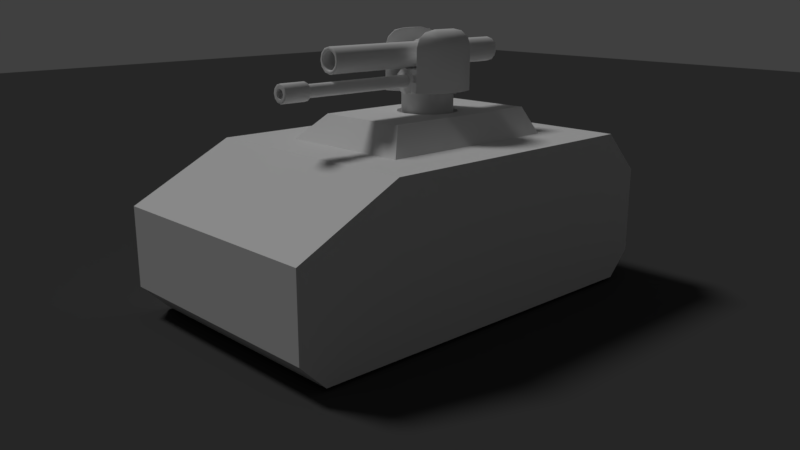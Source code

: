 # Source: ua_test_lightTank1.blend  (saved by Blender 2.79.0; exported with 4.5.12 LTS)
import bpy
from mathutils import Matrix  # noqa: F401  (used for matrix-valued properties, if any)

bpy.ops.wm.read_factory_settings(use_empty=True)
scene = bpy.context.scene
scene.name = 'Scene'

# ---- collections
col_collection_1 = bpy.data.collections.new('Collection 1'); scene.collection.children.link(col_collection_1)

# ---- materials (node trees are filled in below, after node groups)
mat_material_001 = bpy.data.materials.new('Material.001')
mat_material_001.alpha_threshold = 0.0
mat_material_001.use_transparent_shadow = False
mat_material_001.diffuse_color = (0.06372, 0.06372, 0.06372, 1.0)
mat_material_001.roughness = 0.5
mat_material = bpy.data.materials.new('Material')
mat_material.alpha_threshold = 0.0
mat_material.use_transparent_shadow = False
mat_material.roughness = 0.5
mat_material.line_color = (0.0, 0.0, 0.0, 1.0)

# ---- node groups
ng_auto_smooth = bpy.data.node_groups.new('Auto Smooth', 'GeometryNodeTree')
_s = ng_auto_smooth.interface.new_socket(name='Geometry', in_out='OUTPUT', socket_type='NodeSocketGeometry')
_s = ng_auto_smooth.interface.new_socket(name='Geometry', in_out='INPUT', socket_type='NodeSocketGeometry')
_s = ng_auto_smooth.interface.new_socket(name='Angle', in_out='INPUT', socket_type='NodeSocketFloat')
_s.subtype = 'ANGLE'
_s.min_value = 0.0
_s.max_value = 3.142
ng_auto_smooth.is_modifier = True
_N = ng_auto_smooth.nodes; _L = ng_auto_smooth.links
n0 = _N.new('NodeGroupOutput'); n0.name = 'Group Output'; n0.location = (480, -100)
n1 = _N.new('NodeGroupInput'); n1.name = 'Group Input'; n1.location = (-420, -300)
n2 = _N.new('NodeGroupInput'); n2.name = 'Group Input.001'; n2.location = (-60, -100)
n3 = _N.new('GeometryNodeSetShadeSmooth'); n3.name = 'Set Shade Smooth'; n3.location = (120, -100)
n3.domain = 'EDGE'
n4 = _N.new('GeometryNodeSetShadeSmooth'); n4.name = 'Set Shade Smooth.001'; n4.location = (300, -100)
n5 = _N.new('GeometryNodeInputMeshEdgeAngle'); n5.name = 'Edge Angle'; n5.location = (-420, -220)
n6 = _N.new('GeometryNodeInputEdgeSmooth'); n6.name = 'Is Edge Smooth'; n6.location = (-60, -160)
n7 = _N.new('GeometryNodeInputShadeSmooth'); n7.name = 'Is Face Smooth'; n7.location = (-240, -340)
n8 = _N.new('FunctionNodeBooleanMath'); n8.name = 'Boolean Math'; n8.location = (-60, -220)
n9 = _N.new('FunctionNodeCompare'); n9.name = 'Compare'; n9.location = (-240, -180)
n9.operation = 'LESS_EQUAL'
_L.new(n5.outputs[0], n9.inputs[0])
_L.new(n4.outputs[0], n0.inputs[0])
_L.new(n1.outputs[1], n9.inputs[1])
_L.new(n9.outputs[0], n8.inputs[0])
_L.new(n7.outputs[0], n8.inputs[1])
_L.new(n2.outputs[0], n3.inputs[0])
_L.new(n6.outputs[0], n3.inputs[1])
_L.new(n3.outputs[0], n4.inputs[0])
_L.new(n8.outputs[0], n3.inputs[2])
n0.is_active_output = True

# ---- material node trees

# ---- world
world_world = bpy.data.worlds.new('World'); scene.world = world_world
world_world.color = (0.05088, 0.05088, 0.05088)
world_world.use_sun_shadow = False
world_world.sun_shadow_jitter_overblur = 0.0
world_world.cycles.sampling_method = 'MANUAL'
world_world.light_settings.ao_factor = 0.5

# ---- cameras
cam_camera = bpy.data.cameras.new('Camera')
cam_camera.clip_end = 100.0
cam_camera.lens = 35.0
cam_camera.sensor_width = 32.0
cam_camera.sensor_height = 18.0
cam_camera.ortho_scale = 7.314
cam_camera.dof.focus_distance = 0.0
cam_camera.dof.aperture_fstop = 128.0

# ---- lights
light_lamp = bpy.data.lights.new('Lamp', 'SUN')
light_lamp.transmission_factor = 0.0
light_lamp.cutoff_distance = 30.0
light_lamp.angle = 0.1993
light_lamp.energy = 1.0
light_lamp.shadow_buffer_clip_start = 1.001
light_lamp.shadow_soft_size = 0.1
light_lamp.shadow_cascade_max_distance = 1000.0

# ---- meshes
me_cylinder_003 = bpy.data.meshes.new('Cylinder.003')
me_cylinder_003.from_pydata([(0.0, 0.1, -0.25), (8.163e-10, 0.1526, 0.25), (0.05, 0.0866, -0.25), (0.0763, 0.1321, 0.25), (0.0866, 0.05, -0.25), (0.1321, 0.0763, 0.25), (0.1, -4.371e-09, -0.25), (0.1526, 1.82e-09, 0.25), (0.0866, -0.05, -0.25), (0.1321, -0.0763, 0.25), (0.05, -0.0866, -0.25), (0.0763, -0.1321, 0.25), (1.51e-08, -0.1, -0.25), (2.386e-08, -0.1526, 0.25), (-0.05, -0.0866, -0.25), (-0.0763, -0.1321, 0.25), (-0.0866, -0.05, -0.25), (-0.1321, -0.0763, 0.25), (-0.1, -4.649e-08, -0.25), (-0.1526, -6.245e-08, 0.25), (-0.0866, 0.05, -0.25), (-0.1321, 0.0763, 0.25), (-0.05, 0.0866, -0.25), (-0.0763, 0.1321, 0.25), (0.0, 0.1, 0.1177), (0.05, 0.0866, 0.1177), (0.0866, 0.05, 0.1177), (0.1, -4.371e-09, 0.1177), (0.0866, -0.05, 0.1177), (0.05, -0.0866, 0.1177), (1.51e-08, -0.1, 0.1177), (-0.05, -0.0866, 0.1177), (-0.0866, -0.05, 0.1177), (-0.1, -4.649e-08, 0.1177), (-0.0866, 0.05, 0.1177), (-0.05, 0.0866, 0.1177)], [], [(24, 1, 3, 25), (25, 3, 5, 26), (26, 5, 7, 27), (27, 7, 9, 28), (28, 9, 11, 29), (29, 11, 13, 30), (30, 13, 15, 31), (31, 15, 17, 32), (32, 17, 19, 33), (33, 19, 21, 34), (3, 1, 23, 21, 19, 17, 15, 13, 11, 9, 7, 5), (34, 21, 23, 35), (35, 23, 1, 24), (0, 2, 4, 6, 8, 10, 12, 14, 16, 18, 20, 22), (22, 35, 24, 0), (20, 34, 35, 22), (18, 33, 34, 20), (16, 32, 33, 18), (14, 31, 32, 16), (12, 30, 31, 14), (10, 29, 30, 12), (8, 28, 29, 10), (6, 27, 28, 8), (4, 26, 27, 6), (2, 25, 26, 4), (0, 24, 25, 2)])
me_cylinder_003.use_remesh_preserve_volume = False
me_cylinder_003.use_remesh_preserve_attributes = False
me_cylinder_003.use_mirror_vertex_groups = False
me_cylinder_003.update()
me_cylinder = bpy.data.meshes.new('Cylinder')
me_cylinder.from_pydata([(1.49e-08, 0.05, -1.439), (1.49e-08, 0.05, 0.0), (0.025, 0.0433, -1.439), (0.025, 0.0433, 0.0), (0.0433, 0.025, -1.439), (0.0433, 0.025, 0.0), (0.05, -4.323e-08, -1.439), (0.05, -2.186e-09, 0.0), (0.0433, -0.025, -1.439), (0.0433, -0.025, 0.0), (0.025, -0.0433, -1.439), (0.025, -0.0433, 0.0), (2.245e-08, -0.05, -1.439), (2.245e-08, -0.05, 0.0), (-0.025, -0.0433, -1.439), (-0.025, -0.0433, 0.0), (-0.0433, -0.025, -1.439), (-0.0433, -0.025, 0.0), (-0.05, -6.429e-08, -1.439), (-0.05, -2.325e-08, 0.0), (-0.0433, 0.025, -1.439), (-0.0433, 0.025, 0.0), (-0.025, 0.0433, -1.439), (-0.025, 0.0433, 0.0), (1.49e-08, 0.05, -1.218), (0.025, 0.0433, -1.218), (0.0433, 0.025, -1.218), (0.05, -3.694e-08, -1.218), (0.0433, -0.025, -1.218), (0.025, -0.0433, -1.218), (2.245e-08, -0.05, -1.218), (-0.025, -0.0433, -1.218), (-0.0433, -0.025, -1.218), (-0.05, -5.8e-08, -1.218), (-0.0433, 0.025, -1.218), (-0.025, 0.0433, -1.218), (1.471e-08, 0.03775, -1.439), (0.01888, 0.03269, -1.439), (0.03269, 0.01888, -1.439), (0.03775, -4.473e-08, -1.439), (0.03269, -0.01888, -1.439), (0.01888, -0.03269, -1.439), (2.041e-08, -0.03775, -1.439), (-0.01888, -0.03269, -1.439), (-0.03269, -0.01888, -1.439), (-0.03775, -6.063e-08, -1.439), (-0.03269, 0.01887, -1.439), (-0.01888, 0.03269, -1.439), (-1.194e-07, 0.03775, -1.112), (0.01887, 0.03269, -1.112), (0.03269, 0.01888, -1.112), (0.03775, -3.044e-08, -1.112), (0.03269, -0.01888, -1.112), (0.01887, -0.03269, -1.112), (-1.137e-07, -0.03775, -1.112), (-0.01888, -0.03269, -1.112), (-0.03269, -0.01888, -1.112), (-0.03775, -4.634e-08, -1.112), (-0.03269, 0.01888, -1.112), (-0.01888, 0.03269, -1.112), (1.539e-08, 0.06321, -1.439), (1.571e-08, 0.07183, -1.431), (1.563e-08, 0.0693, -1.437), (0.03591, 0.0622, -1.431), (0.03161, 0.05474, -1.439), (0.03465, 0.06002, -1.437), (0.0622, 0.03591, -1.431), (0.05474, 0.03161, -1.439), (0.06002, 0.03465, -1.437), (0.07183, -3.935e-08, -1.431), (0.06321, -4.099e-08, -1.439), (0.0693, -3.989e-08, -1.437), (0.0622, -0.03591, -1.431), (0.05474, -0.03161, -1.439), (0.06002, -0.03465, -1.437), (0.03591, -0.0622, -1.431), (0.03161, -0.05474, -1.439), (0.03465, -0.06002, -1.437), (2.656e-08, -0.07183, -1.431), (2.494e-08, -0.06321, -1.439), (2.611e-08, -0.0693, -1.437), (-0.03591, -0.0622, -1.431), (-0.03161, -0.05474, -1.439), (-0.03465, -0.06002, -1.437), (-0.0622, -0.03591, -1.431), (-0.05474, -0.03161, -1.439), (-0.06002, -0.03465, -1.437), (-0.07183, -6.961e-08, -1.431), (-0.06321, -6.762e-08, -1.439), (-0.0693, -6.909e-08, -1.437), (-0.0622, 0.03591, -1.431), (-0.05474, 0.03161, -1.439), (-0.06002, 0.03465, -1.437), (-0.03591, 0.0622, -1.431), (-0.03161, 0.05474, -1.439), (-0.03465, 0.06002, -1.437), (0.03591, 0.0622, -1.228), (0.03076, 0.05328, -1.218), (0.0344, 0.05959, -1.221), (0.0622, 0.03591, -1.228), (0.05328, 0.03076, -1.218), (0.05959, 0.0344, -1.221), (0.07183, -3.492e-08, -1.228), (0.06152, -3.576e-08, -1.218), (0.06881, -3.507e-08, -1.221), (0.0622, -0.03591, -1.228), (0.05328, -0.03076, -1.218), (0.05959, -0.0344, -1.221), (0.03591, -0.0622, -1.228), (0.03076, -0.05328, -1.218), (0.0344, -0.05959, -1.221), (2.656e-08, -0.07183, -1.228), (2.462e-08, -0.06152, -1.218), (2.599e-08, -0.06881, -1.221), (-0.03591, -0.0622, -1.228), (-0.03076, -0.05328, -1.218), (-0.0344, -0.05959, -1.221), (-0.0622, -0.03591, -1.228), (-0.05328, -0.03076, -1.218), (-0.05959, -0.0344, -1.221), (-0.07183, -6.517e-08, -1.228), (-0.06152, -6.167e-08, -1.218), (-0.06881, -6.406e-08, -1.221), (-0.0622, 0.03591, -1.228), (-0.05328, 0.03076, -1.218), (-0.05959, 0.0344, -1.221), (-0.03591, 0.0622, -1.228), (-0.03076, 0.05328, -1.218), (-0.0344, 0.05959, -1.221), (1.533e-08, 0.06152, -1.218), (1.571e-08, 0.07183, -1.228), (1.56e-08, 0.06881, -1.221)], [], [(24, 1, 3, 25), (25, 3, 5, 26), (26, 5, 7, 27), (27, 7, 9, 28), (28, 9, 11, 29), (29, 11, 13, 30), (30, 13, 15, 31), (31, 15, 17, 32), (32, 17, 19, 33), (33, 19, 21, 34), (3, 1, 23, 21, 19, 17, 15, 13, 11, 9, 7, 5), (34, 21, 23, 35), (35, 23, 1, 24), (10, 12, 42, 41), (29, 30, 112, 109), (90, 123, 126, 93), (27, 28, 106, 103), (35, 24, 129, 127), (4, 2, 64, 67), (31, 32, 118, 115), (69, 102, 105, 72), (24, 25, 97, 129), (93, 126, 130, 61), (72, 105, 108, 75), (87, 120, 123, 90), (28, 29, 109, 106), (63, 96, 99, 66), (22, 20, 91, 94), (34, 35, 127, 124), (20, 18, 88, 91), (16, 14, 82, 85), (32, 33, 121, 118), (12, 10, 76, 79), (30, 31, 115, 112), (10, 8, 73, 76), (8, 6, 70, 73), (6, 4, 67, 70), (0, 22, 94, 60), (33, 34, 124, 121), (61, 130, 96, 63), (84, 117, 120, 87), (26, 27, 103, 100), (66, 99, 102, 69), (18, 16, 85, 88), (81, 114, 117, 84), (78, 111, 114, 81), (14, 12, 79, 82), (75, 108, 111, 78), (46, 47, 59, 58), (8, 10, 41, 40), (6, 8, 40, 39), (22, 0, 36, 47), (0, 2, 37, 36), (4, 6, 39, 38), (20, 22, 47, 46), (2, 4, 38, 37), (18, 20, 46, 45), (16, 18, 45, 44), (14, 16, 44, 43), (12, 14, 43, 42), (48, 49, 50, 51, 52, 53, 54, 55, 56, 57, 58, 59), (36, 37, 49, 48), (43, 44, 56, 55), (40, 41, 53, 52), (47, 36, 48, 59), (37, 38, 50, 49), (44, 45, 57, 56), (41, 42, 54, 53), (38, 39, 51, 50), (45, 46, 58, 57), (42, 43, 55, 54), (39, 40, 52, 51), (61, 63, 65, 62), (62, 65, 64, 60), (63, 66, 68, 65), (65, 68, 67, 64), (66, 69, 71, 68), (68, 71, 70, 67), (69, 72, 74, 71), (71, 74, 73, 70), (72, 75, 77, 74), (74, 77, 76, 73), (75, 78, 80, 77), (77, 80, 79, 76), (78, 81, 83, 80), (80, 83, 82, 79), (81, 84, 86, 83), (83, 86, 85, 82), (84, 87, 89, 86), (86, 89, 88, 85), (87, 90, 92, 89), (89, 92, 91, 88), (90, 93, 95, 92), (92, 95, 94, 91), (93, 61, 62, 95), (95, 62, 60, 94), (2, 0, 60, 64), (127, 129, 131, 128), (128, 131, 130, 126), (124, 127, 128, 125), (125, 128, 126, 123), (121, 124, 125, 122), (122, 125, 123, 120), (118, 121, 122, 119), (119, 122, 120, 117), (115, 118, 119, 116), (116, 119, 117, 114), (112, 115, 116, 113), (113, 116, 114, 111), (109, 112, 113, 110), (110, 113, 111, 108), (106, 109, 110, 107), (107, 110, 108, 105), (103, 106, 107, 104), (104, 107, 105, 102), (100, 103, 104, 101), (101, 104, 102, 99), (97, 100, 101, 98), (98, 101, 99, 96), (129, 97, 98, 131), (131, 98, 96, 130), (25, 26, 100, 97)])
me_cylinder.polygons.foreach_set('use_smooth', [True] * 122)
me_cylinder.use_remesh_preserve_volume = False
me_cylinder.use_remesh_preserve_attributes = False
me_cylinder.use_mirror_vertex_groups = False
me_cylinder.update()
me_plane = bpy.data.meshes.new('Plane')
me_plane.from_pydata([(-1.0, -1.0, 0.0), (1.0, -1.0, 0.0), (-1.0, 1.0, 0.0), (1.0, 1.0, 0.0)], [], [(0, 1, 3, 2)])
me_plane.materials.append(mat_material_001)
me_plane.use_remesh_preserve_volume = False
me_plane.use_remesh_preserve_attributes = False
me_plane.use_mirror_vertex_groups = False
me_plane.update()
me_cylinder_001 = bpy.data.meshes.new('Cylinder.001')
me_cylinder_001.from_pydata([(0.1067, 0.1848, -0.1495), (0.1067, 0.1848, 0.1495), (0.1848, 0.1067, -0.1495), (0.1848, 0.1067, 0.1495), (0.1848, -0.1067, -0.1495), (0.1848, -0.1067, 0.1495), (0.1067, -0.1848, -0.1495), (0.1067, -0.1848, 0.1495), (0.1703, 0.295, 0.1495), (0.295, 0.1703, 0.1495), (0.295, -0.1703, 0.1495), (0.1703, -0.295, 0.1495), (0.1703, 0.295, 0.2341), (0.295, 0.1703, 0.2341), (0.295, -0.1703, 0.2341), (0.1703, -0.295, 0.2341), (0.1777, 0.1026, 0.6248), (0.295, 0.1703, 0.494), (0.2363, 0.1365, 0.6073), (0.2793, 0.1612, 0.5594), (0.1703, 0.11, 0.6248), (0.1703, 0.295, 0.494), (0.1703, 0.2025, 0.6073), (0.1703, 0.2702, 0.5594), (0.1777, -0.1026, 0.6248), (0.295, -0.1703, 0.494), (0.2363, -0.1365, 0.6073), (0.2793, -0.1612, 0.5594), (0.1703, -0.295, 0.494), (0.1703, -0.11, 0.6248), (0.1703, -0.2702, 0.5594), (0.1703, -0.2025, 0.6073), (0.1703, -0.295, 0.364), (0.295, 0.1703, 0.364), (0.1703, 0.295, 0.364), (0.295, -0.1703, 0.364), (0.2043, 0.0336, -0.1495), (0.2043, -0.0336, -0.1495), (0.2043, 0.0336, 0.1495), (0.2043, -0.0336, 0.1495), (0.3316, 0.0336, 0.1495), (0.3316, -0.0336, 0.1495), (0.3316, 0.0336, 0.2341), (0.3316, -0.0336, 0.2341), (0.1703, -0.0336, 0.2341), (0.1703, 0.0336, 0.2341), (0.1703, -0.0336, 0.6248), (0.1703, 0.0336, 0.6248), (0.1962, 0.0336, 0.6248), (0.1962, -0.0336, 0.6248), (0.3316, -0.0336, 0.494), (0.3316, 0.0336, 0.494), (0.2639, 0.0336, 0.6073), (0.2639, -0.0336, 0.6073), (0.3135, 0.0336, 0.5594), (0.3135, -0.0336, 0.5594), (0.3316, 0.0336, 0.364), (0.3316, -0.0336, 0.364), (0.0, 0.2133, -0.1495), (0.0, 0.2133, 0.1495), (-0.1067, 0.1848, -0.1495), (-0.1067, 0.1848, 0.1495), (-0.1848, 0.1067, -0.1495), (-0.1848, 0.1067, 0.1495), (-0.1848, -0.1067, -0.1495), (-0.1848, -0.1067, 0.1495), (-0.1067, -0.1848, -0.1495), (-0.1067, -0.1848, 0.1495), (0.0, -0.2133, -0.1495), (0.0, -0.2133, 0.1495), (-0.1703, 0.295, 0.1495), (-0.295, 0.1703, 0.1495), (-0.295, -0.1703, 0.1495), (-0.1703, -0.295, 0.1495), (0.0, 0.2133, 0.2341), (-0.1703, 0.295, 0.2341), (-0.295, 0.1703, 0.2341), (-0.295, -0.1703, 0.2341), (-0.1703, -0.295, 0.2341), (0.0, -0.2133, 0.2341), (-0.1777, 0.1026, 0.6248), (-0.295, 0.1703, 0.494), (-0.2363, 0.1365, 0.6073), (-0.2793, 0.1612, 0.5594), (-0.1703, 0.11, 0.6248), (-0.1703, 0.295, 0.494), (-0.1703, 0.2025, 0.6073), (-0.1703, 0.2702, 0.5594), (-0.1777, -0.1026, 0.6248), (-0.295, -0.1703, 0.494), (-0.2363, -0.1365, 0.6073), (-0.2793, -0.1612, 0.5594), (-0.1703, -0.295, 0.494), (-0.1703, -0.11, 0.6248), (-0.1703, -0.2702, 0.5594), (-0.1703, -0.2025, 0.6073), (-0.1703, -0.295, 0.364), (-0.295, 0.1703, 0.364), (-0.1703, 0.295, 0.364), (-0.295, -0.1703, 0.364), (-0.2043, 0.0336, -0.1495), (-0.2043, -0.0336, -0.1495), (-0.2043, 0.0336, 0.1495), (-0.2043, -0.0336, 0.1495), (-0.3316, 0.0336, 0.1495), (-0.3316, -0.0336, 0.1495), (-0.3316, 0.0336, 0.2341), (-0.3316, -0.0336, 0.2341), (-0.1703, -0.0336, 0.2341), (-0.1703, 0.0336, 0.2341), (0.0, -0.0336, 0.2341), (0.0, 0.0336, 0.2341), (-0.1703, -0.0336, 0.6248), (-0.1703, 0.0336, 0.6248), (-0.1962, 0.0336, 0.6248), (-0.1962, -0.0336, 0.6248), (-0.3316, -0.0336, 0.494), (-0.3316, 0.0336, 0.494), (-0.2639, 0.0336, 0.6073), (-0.2639, -0.0336, 0.6073), (-0.3135, 0.0336, 0.5594), (-0.3135, -0.0336, 0.5594), (-0.3316, 0.0336, 0.364), (-0.3316, -0.0336, 0.364)], [], [(58, 59, 1, 0), (0, 1, 3, 2), (37, 39, 5, 4), (38, 3, 9, 40), (4, 5, 7, 6), (6, 7, 69, 68), (2, 3, 38, 36), (69, 7, 11), (7, 5, 10, 11), (1, 59, 8), (5, 39, 41, 10), (3, 1, 8, 9), (40, 9, 13, 42), (11, 10, 14, 15), (9, 8, 12, 13), (69, 11, 15, 79), (10, 41, 43, 14), (42, 13, 33, 56), (8, 59, 74, 12), (44, 110, 79, 15), (12, 74, 111, 45), (15, 14, 35, 32), (14, 43, 57, 35), (13, 12, 34, 33), (17, 21, 23, 19), (19, 23, 22, 18), (18, 22, 20, 16), (35, 57, 50, 25), (25, 50, 55, 27), (51, 17, 19, 54), (54, 19, 18, 52), (52, 18, 16, 48), (28, 25, 27, 30), (30, 27, 26, 31), (31, 26, 24, 29), (24, 49, 46, 29), (20, 47, 48, 16), (32, 35, 25, 28), (33, 34, 21, 17), (26, 53, 49, 24), (27, 55, 53, 26), (56, 33, 17, 51), (39, 37, 36, 38), (38, 40, 41, 39), (43, 41, 40, 42), (110, 44, 45, 111), (55, 50, 51, 54), (53, 55, 54, 52), (49, 53, 52, 48), (46, 49, 48, 47), (57, 43, 42, 56), (50, 57, 56, 51), (32, 28, 29), (22, 21, 20), (34, 12, 45), (47, 20, 34, 45), (44, 32, 29, 46), (23, 21, 22), (44, 15, 32), (31, 29, 28), (92, 96, 93), (21, 34, 20), (28, 30, 31), (98, 85, 84), (58, 60, 61, 59), (60, 62, 63, 61), (101, 64, 65, 103), (102, 104, 71, 63), (64, 66, 67, 65), (66, 68, 69, 67), (62, 100, 102, 63), (69, 73, 67), (67, 73, 72, 65), (61, 70, 59), (65, 72, 105, 103), (63, 71, 70, 61), (104, 106, 76, 71), (73, 78, 77, 72), (71, 76, 75, 70), (69, 79, 78, 73), (72, 77, 107, 105), (106, 122, 97, 76), (70, 75, 74, 59), (108, 78, 79, 110), (75, 109, 111, 74), (78, 96, 99, 77), (77, 99, 123, 107), (76, 97, 98, 75), (81, 83, 87, 85), (83, 82, 86, 87), (82, 80, 84, 86), (99, 89, 116, 123), (89, 91, 121, 116), (117, 120, 83, 81), (120, 118, 82, 83), (118, 114, 80, 82), (92, 94, 91, 89), (94, 95, 90, 91), (95, 93, 88, 90), (88, 93, 112, 115), (84, 80, 114, 113), (96, 92, 89, 99), (97, 81, 85, 98), (90, 88, 115, 119), (91, 90, 119, 121), (122, 117, 81, 97), (103, 102, 100, 101), (102, 103, 105, 104), (107, 106, 104, 105), (110, 111, 109, 108), (121, 120, 117, 116), (119, 118, 120, 121), (115, 114, 118, 119), (112, 113, 114, 115), (123, 122, 106, 107), (116, 117, 122, 123), (46, 47, 45, 44), (96, 108, 112, 93), (78, 108, 96), (95, 94, 92), (84, 85, 86), (75, 98, 109), (93, 95, 92), (108, 109, 113, 112), (109, 98, 84, 113), (85, 87, 86)])
me_cylinder_001.polygons.foreach_set('use_smooth', [True] * 126)
me_cylinder_001.use_remesh_preserve_volume = False
me_cylinder_001.use_remesh_preserve_attributes = False
me_cylinder_001.use_mirror_vertex_groups = False
me_cylinder_001.update()
me_cylinder_002 = bpy.data.meshes.new('Cylinder.002')
me_cylinder_002.from_pydata([(0.0, 0.1, -1.0), (0.0, 0.1, 0.7126), (0.05, 0.0866, -1.0), (0.05, 0.0866, 0.7126), (0.0866, 0.05, -1.0), (0.0866, 0.05, 0.7126), (0.1, -4.371e-09, -1.0), (0.1, -1.693e-08, 0.7126), (0.0866, -0.05, -1.0), (0.0866, -0.05, 0.7126), (0.05, -0.0866, -1.0), (0.05, -0.0866, 0.7126), (1.51e-08, -0.1, -1.0), (1.51e-08, -0.1, 0.7126), (-0.05, -0.0866, -1.0), (-0.05, -0.0866, 0.7126), (-0.0866, -0.05, -1.0), (-0.0866, -0.05, 0.7126), (-0.1, -4.649e-08, -1.0), (-0.1, -5.905e-08, 0.7126), (-0.0866, 0.05, -1.0), (-0.0866, 0.05, 0.7126), (-0.05, 0.0866, -1.0), (-0.05, 0.0866, 0.7126), (0.0, 0.1, 0.08528), (0.0, 0.1, -0.08772), (0.05, 0.0866, -0.08772), (0.05, 0.0866, 0.08528), (0.0866, 0.05, -0.08772), (0.0866, 0.05, 0.08528), (0.1, -1.106e-08, -0.08772), (0.1, -1.233e-08, 0.08528), (0.0866, -0.05, -0.08772), (0.0866, -0.05, 0.08528), (0.05, -0.0866, -0.08772), (0.05, -0.0866, 0.08528), (1.51e-08, -0.1, -0.08772), (1.51e-08, -0.1, 0.08528), (-0.05, -0.0866, -0.08772), (-0.05, -0.0866, 0.08528), (-0.0866, -0.05, -0.08772), (-0.0866, -0.05, 0.08528), (-0.1, -5.318e-08, -0.08772), (-0.1, -5.445e-08, 0.08528), (-0.0866, 0.05, -0.08772), (-0.0866, 0.05, 0.08528), (-0.05, 0.0866, -0.08772), (-0.05, 0.0866, 0.08528), (0.05, 0.0866, -0.08772), (0.05, 0.0866, 0.08528), (0.0866, 0.05, -0.08772), (0.0866, 0.05, 0.08528), (0.1, 0.0, -0.08772), (0.1, -2.98e-08, 0.08528), (0.0866, -0.05, -0.08772), (0.0866, -0.05, 0.08528), (0.05, -0.0866, -0.08772), (0.05, -0.0866, 0.08528), (0.0599, 0.1038, -0.08772), (0.0599, 0.1038, 0.08528), (0.1038, 0.0599, -0.08772), (0.1038, 0.0599, 0.08528), (0.1198, 0.0, -0.08772), (0.1198, -2.98e-08, 0.08528), (0.1038, -0.0599, -0.08772), (0.1038, -0.0599, 0.08528), (0.0599, -0.1038, -0.08772), (0.0599, -0.1038, 0.08528), (0.1703, 0.0001952, -0.04054), (0.1106, -0.03492, -0.02027), (0.1703, -0.03492, -0.02027), (0.1106, -0.03492, 0.02027), (0.1703, -0.03492, 0.02027), (0.1703, 0.0001952, 0.04054), (0.1106, 0.03531, 0.02027), (0.1703, 0.03531, 0.02027), (0.1106, 0.03531, -0.02027), (0.1703, 0.03531, -0.02027), (0.1198, 0.0, -0.04043), (0.1198, 0.0001952, 0.04054), (0.0599, -0.1038, 0.0184), (0.0599, -0.1038, -0.02083), (0.1038, -0.0599, 0.0184), (0.1038, -0.0599, -0.02083), (0.1038, 0.0599, -0.02083), (0.1038, 0.0599, 0.0184), (0.0599, 0.1038, 0.0184), (0.0599, 0.1038, -0.02083), (0.0599, 0.1038, -0.05427), (0.0599, -0.1038, -0.05427), (0.1038, -0.0599, -0.05427), (0.1038, 0.0599, -0.05427), (0.0599, 0.1038, 0.05184), (0.0599, -0.1038, 0.05184), (0.1038, -0.0599, 0.05184), (0.1038, 0.0599, 0.05184), (0.1198, 0.0001459, 0.05184), (0.1198, 0.0, -0.05427), (3.104e-08, 0.1, 0.08528), (3.104e-08, 0.1, -0.08772), (-0.05, 0.0866, -0.08772), (-0.05, 0.0866, 0.08528), (-0.0866, 0.05, -0.08772), (-0.0866, 0.05, 0.08528), (-0.1, 0.0, -0.08772), (-0.1, -2.98e-08, 0.08528), (-0.0866, -0.05, -0.08772), (-0.0866, -0.05, 0.08528), (-0.05, -0.0866, -0.08772), (-0.05, -0.0866, 0.08528), (3.104e-08, -0.1, -0.08772), (3.104e-08, -0.1, 0.08528), (3.104e-08, 0.1198, 0.08528), (3.104e-08, 0.1198, -0.08772), (-0.0599, 0.1038, -0.08772), (-0.0599, 0.1038, 0.08528), (-0.1038, 0.0599, -0.08772), (-0.1038, 0.0599, 0.08528), (-0.1198, 0.0, -0.08772), (-0.1198, -2.98e-08, 0.08528), (-0.1038, -0.0599, -0.08772), (-0.1038, -0.0599, 0.08528), (-0.0599, -0.1038, -0.08772), (-0.0599, -0.1038, 0.08528), (3.104e-08, -0.1198, -0.08772), (3.104e-08, -0.1198, 0.08528), (-0.1703, 0.0001952, -0.04054), (-0.1106, -0.03492, -0.02027), (-0.1703, -0.03492, -0.02027), (-0.1106, -0.03492, 0.02027), (-0.1703, -0.03492, 0.02027), (-0.1703, 0.0001952, 0.04054), (-0.1106, 0.03531, 0.02027), (-0.1703, 0.03531, 0.02027), (-0.1106, 0.03531, -0.02027), (-0.1703, 0.03531, -0.02027), (-0.1198, 0.0, -0.04043), (-0.1198, 0.0001952, 0.04054), (3.104e-08, 0.1198, -0.02083), (3.104e-08, 0.1198, 0.0184), (3.104e-08, -0.1198, 0.0184), (3.104e-08, -0.1198, -0.02083), (-0.0599, -0.1038, 0.0184), (-0.0599, -0.1038, -0.02083), (-0.1038, -0.0599, 0.0184), (-0.1038, -0.0599, -0.02083), (-0.1038, 0.0599, -0.02083), (-0.1038, 0.0599, 0.0184), (-0.0599, 0.1038, 0.0184), (-0.0599, 0.1038, -0.02083), (3.104e-08, 0.1198, -0.05427), (-0.0599, 0.1038, -0.05427), (3.104e-08, -0.1198, -0.05427), (-0.0599, -0.1038, -0.05427), (-0.1038, -0.0599, -0.05427), (-0.1038, 0.0599, -0.05427), (3.104e-08, 0.1198, 0.05184), (-0.0599, 0.1038, 0.05184), (3.104e-08, -0.1198, 0.05184), (-0.0599, -0.1038, 0.05184), (-0.1038, -0.0599, 0.05184), (-0.1038, 0.0599, 0.05184), (-0.1198, 0.0001459, 0.05184), (-0.1198, 0.0, -0.05427), (-4.426e-10, 0.07148, -1.0), (0.03574, 0.06191, -1.0), (0.03574, 0.06191, 0.7126), (-3.541e-10, 0.07148, 0.7126), (0.06191, 0.03574, -1.0), (0.06191, 0.03574, 0.7126), (0.07148, -7.728e-09, -1.0), (0.07148, -2.06e-08, 0.7126), (0.06191, -0.03574, -1.0), (0.06191, -0.03574, 0.7126), (0.03574, -0.06191, -1.0), (0.03574, -0.06191, 0.7126), (1.035e-08, -0.07148, -1.0), (1.044e-08, -0.07148, 0.7126), (-0.03574, -0.06191, -1.0), (-0.03574, -0.06191, 0.7126), (-0.06191, -0.03574, -1.0), (-0.06191, -0.03574, 0.7126), (-0.07148, -3.784e-08, -1.0), (-0.07148, -5.071e-08, 0.7126), (-0.06191, 0.03574, -1.0), (-0.06191, 0.03574, 0.7126), (-0.03574, 0.06191, -1.0), (-0.03574, 0.06191, 0.7126)], [], [(22, 46, 25, 0), (4, 28, 30, 6), (6, 30, 32, 8), (8, 32, 34, 10), (10, 34, 36, 12), (12, 36, 38, 14), (14, 38, 40, 16), (16, 40, 42, 18), (18, 42, 44, 20), (20, 44, 46, 22), (7, 5, 169, 171), (0, 25, 26, 2), (12, 14, 178, 176), (2, 26, 28, 4), (45, 21, 23, 47), (43, 19, 21, 45), (41, 17, 19, 43), (39, 15, 17, 41), (37, 13, 15, 39), (35, 11, 13, 37), (33, 9, 11, 35), (31, 7, 9, 33), (29, 5, 7, 31), (27, 3, 5, 29), (24, 1, 3, 27), (47, 23, 1, 24), (48, 99, 113, 58), (57, 111, 125, 67), (54, 52, 62, 64), (98, 49, 59, 112), (53, 55, 65, 63), (50, 48, 58, 60), (150, 88, 58, 113), (93, 158, 140, 80), (94, 93, 80, 82), (63, 65, 94, 96), (92, 95, 85, 86), (88, 91, 60, 58), (85, 74, 76, 84), (156, 92, 86, 139), (110, 56, 66, 124), (51, 53, 63, 61), (52, 50, 60, 62), (55, 57, 67, 65), (56, 54, 64, 66), (49, 51, 61, 59), (69, 70, 72, 71), (71, 72, 73, 79), (74, 75, 77, 76), (76, 77, 68, 78), (74, 79, 73, 75), (69, 78, 68, 70), (76, 97, 91), (61, 63, 96, 95), (90, 89, 66, 64), (89, 152, 124, 66), (87, 138, 139, 86), (84, 87, 86, 85), (81, 83, 82, 80), (141, 81, 80, 140), (71, 82, 83, 69), (97, 69, 90), (81, 141, 152, 89), (83, 81, 89, 90), (87, 84, 91, 88), (138, 87, 88, 150), (112, 59, 92, 156), (59, 61, 95, 92), (65, 67, 93, 94), (67, 125, 158, 93), (79, 96, 71), (94, 82, 71), (96, 79, 74), (97, 90, 64, 62), (91, 97, 62, 60), (96, 94, 71), (78, 69, 97), (69, 83, 90), (91, 84, 76), (76, 78, 97), (85, 95, 74), (95, 96, 74), (100, 114, 113, 99), (109, 123, 125, 111), (106, 120, 118, 104), (98, 112, 115, 101), (105, 119, 121, 107), (102, 116, 114, 100), (150, 113, 114, 151), (159, 142, 140, 158), (160, 144, 142, 159), (119, 162, 160, 121), (157, 148, 147, 161), (151, 114, 116, 155), (147, 146, 134, 132), (156, 139, 148, 157), (110, 124, 122, 108), (103, 117, 119, 105), (104, 118, 116, 102), (107, 121, 123, 109), (108, 122, 120, 106), (101, 115, 117, 103), (127, 129, 130, 128), (129, 137, 131, 130), (132, 134, 135, 133), (134, 136, 126, 135), (132, 133, 131, 137), (127, 128, 126, 136), (134, 155, 163), (117, 161, 162, 119), (154, 120, 122, 153), (153, 122, 124, 152), (149, 148, 139, 138), (146, 147, 148, 149), (143, 142, 144, 145), (141, 140, 142, 143), (129, 127, 145, 144), (163, 154, 127), (143, 153, 152, 141), (145, 154, 153, 143), (149, 151, 155, 146), (138, 150, 151, 149), (112, 156, 157, 115), (115, 157, 161, 117), (121, 160, 159, 123), (123, 159, 158, 125), (137, 129, 162), (160, 129, 144), (162, 132, 137), (163, 118, 120, 154), (155, 116, 118, 163), (162, 129, 160), (136, 163, 127), (127, 154, 145), (155, 134, 146), (134, 163, 136), (147, 132, 161), (161, 132, 162), (20, 22, 186, 184), (15, 13, 177, 179), (6, 8, 172, 170), (23, 21, 185, 187), (14, 16, 180, 178), (9, 7, 171, 173), (22, 0, 164, 186), (0, 2, 165, 164), (17, 15, 179, 181), (8, 10, 174, 172), (1, 23, 187, 167), (3, 1, 167, 166), (16, 18, 182, 180), (11, 9, 173, 175), (2, 4, 168, 165), (19, 17, 181, 183), (10, 12, 176, 174), (5, 3, 166, 169), (18, 20, 184, 182), (13, 11, 175, 177), (4, 6, 170, 168), (21, 19, 183, 185), (164, 167, 187, 186), (186, 187, 185, 184), (184, 185, 183, 182), (182, 183, 181, 180), (180, 181, 179, 178), (178, 179, 177, 176), (176, 177, 175, 174), (174, 175, 173, 172), (172, 173, 171, 170), (170, 171, 169, 168), (168, 169, 166, 165), (165, 166, 167, 164)])
me_cylinder_002.polygons.foreach_set('use_smooth', [1, 1, 1, 1, 1, 1, 1, 1, 1, 1, 1, 1, 1, 1, 1, 1, 1, 1, 1, 1, 1, 1, 1, 1, 1, 1, 1, 1, 1, 1, 1, 1, 1, 1, 1, 1, 1, 1, 1, 1, 1, 1, 1, 1, 1, 1, 0, 0, 0, 0, 0, 0, 1, 1, 1, 1, 1, 1, 1, 1, 1, 1, 1, 1, 1, 1, 1, 1, 1, 1, 1, 1, 1, 1, 1, 1, 1, 1, 1, 1, 1, 1, 1, 1, 1, 1, 1, 1, 1, 1, 1, 1, 1, 1, 1, 1, 1, 1, 1, 1, 1, 1, 0, 0, 0, 0, 0, 0, 1, 1, 1, 1, 1, 1, 1, 1, 1, 1, 1, 1, 1, 1, 1, 1, 1, 1, 1, 1, 1, 1, 1, 1, 1, 1, 1, 1, 1, 1, 1, 1, 1, 1, 1, 1, 1, 1, 1, 1, 1, 1, 1, 1, 1, 1, 1, 1, 1, 1, 1, 1, 1, 1, 1, 1, 1, 1, 1, 1, 1, 1, 1, 1])
me_cylinder_002.use_remesh_preserve_volume = False
me_cylinder_002.use_remesh_preserve_attributes = False
me_cylinder_002.use_mirror_vertex_groups = False
me_cylinder_002.update()
me_cube = bpy.data.meshes.new('Cube')
me_cube.from_pydata([(0.0, -0.0295, 1.354), (0.125, -0.063, 1.354), (0.2165, -0.1545, 1.354), (0.25, -0.2795, 1.354), (0.2165, -0.4045, 1.354), (0.125, -0.496, 1.354), (3.775e-08, -0.5295, 1.354), (-0.125, -0.496, 1.354), (-0.2165, -0.4045, 1.354), (-0.25, -0.2795, 1.354), (-0.2165, -0.1545, 1.354), (-0.125, -0.063, 1.354), (-0.5792, -0.979, 0.0285), (-0.5792, 0.6099, 1.285), (-1.0, -0.979, 1.285), (-0.5792, -1.731, 0.9457), (-0.5792, -0.979, 1.285), (-0.5792, 0.9688, 1.285), (-1.0, 0.9688, 1.285), (-1.0, 1.8, 0.8688), (-0.5792, 0.9688, 0.0285), (-0.5792, -1.392, 0.0285), (-1.0, -1.731, 0.9457), (-1.0, -1.392, 1.285), (-1.0, 0.6099, 1.285), (-0.5792, 0.6099, 0.0285), (-1.0, 0.6099, 0.0285), (-0.5792, -1.392, 1.285), (-1.0, -0.979, 0.0285), (-0.5792, 1.8, 0.8688), (-1.0, -1.392, 0.0285), (-1.0, 0.9688, 0.0285), (-1.0, -1.526, 0.0285), (-1.0, -1.731, 0.2337), (-1.0, 1.8, 0.2337), (-1.0, 1.595, 0.0285), (-0.5792, -1.526, 0.0285), (-0.5792, -1.731, 0.2337), (-0.5792, 1.8, 0.2337), (-0.5792, 1.595, 0.0285), (-0.4003, 0.42, 1.485), (-0.4003, -0.979, 1.485), (0.5792, -0.979, 0.0285), (0.5792, 0.6099, 1.285), (1.0, -0.979, 1.285), (0.5792, -1.731, 0.9457), (0.5792, -0.979, 1.285), (0.5792, 0.9688, 1.285), (1.0, 0.9688, 1.285), (1.0, 1.8, 0.8688), (0.5792, 0.9688, 0.0285), (0.5792, -1.392, 0.0285), (1.0, -1.731, 0.9457), (1.0, -1.392, 1.285), (1.0, 0.6099, 1.285), (0.5792, 0.6099, 0.0285), (1.0, 0.6099, 0.0285), (0.5792, -1.392, 1.285), (1.0, -0.979, 0.0285), (0.5792, 1.8, 0.8688), (1.0, -1.392, 0.0285), (1.0, 0.9688, 0.0285), (0.0, 1.8, 0.8688), (0.0, 0.9688, 1.285), (0.0, -0.979, 1.285), (0.0, -1.392, 1.285), (0.0, -1.731, 0.9457), (0.0, 0.6099, 1.285), (0.0, 0.6099, 0.0285), (0.0, -0.979, 0.0285), (0.0, -1.392, 0.0285), (0.0, 0.9688, 0.0285), (1.0, -1.526, 0.0285), (1.0, -1.731, 0.2337), (1.0, 1.8, 0.2337), (1.0, 1.595, 0.0285), (0.5792, -1.526, 0.0285), (0.5792, -1.731, 0.2337), (0.5792, 1.8, 0.2337), (0.5792, 1.595, 0.0285), (0.0, 1.595, 0.0285), (0.0, 1.8, 0.2337), (0.0, -1.731, 0.2337), (0.0, -1.526, 0.0285), (0.4003, 0.42, 1.485), (0.4003, -0.979, 1.485), (0.0, -0.979, 1.485), (0.0, 0.42, 1.485), (0.125, -0.496, 1.485), (-0.2165, -0.4045, 1.485), (3.775e-08, -0.5295, 1.485), (0.0, -0.0295, 1.485), (-0.125, -0.063, 1.485), (-0.2165, -0.1545, 1.485), (0.2165, -0.1545, 1.485), (0.2165, -0.4045, 1.485), (-0.125, -0.496, 1.485), (0.125, -0.063, 1.485), (0.25, -0.2795, 1.485), (-0.25, -0.2795, 1.485)], [], [(0, 1, 97, 91), (1, 2, 94, 97), (2, 3, 98, 94), (3, 4, 95, 98), (4, 5, 88, 95), (5, 6, 90, 88), (6, 7, 96, 90), (7, 8, 89, 96), (8, 9, 99, 89), (9, 10, 93, 99), (10, 11, 92, 93), (11, 0, 91, 92), (0, 11, 10, 9, 8, 7, 6, 5, 4, 3, 2, 1), (31, 18, 19, 34, 35), (13, 24, 14, 16), (29, 38, 34, 19), (16, 14, 23, 27), (32, 33, 22, 23, 30), (29, 19, 18, 17), (39, 20, 31, 35), (27, 23, 22, 15), (17, 18, 24, 13), (28, 12, 21, 30), (80, 71, 20, 39), (26, 24, 18, 31), (20, 71, 68, 25), (28, 14, 24, 26), (26, 25, 12, 28), (16, 64, 86, 41), (30, 23, 14, 28), (62, 81, 38, 29), (21, 70, 83, 36), (37, 15, 22, 33), (65, 27, 15, 66), (82, 66, 15, 37), (12, 69, 70, 21), (25, 68, 69, 12), (63, 17, 13, 67), (31, 20, 25, 26), (64, 16, 27, 65), (62, 29, 17, 63), (39, 35, 34, 38), (37, 33, 32, 36), (82, 37, 36, 83), (80, 39, 38, 81), (30, 21, 36, 32), (87, 40, 41, 86, 90, 96, 89, 99, 93, 92, 91), (67, 13, 40, 87), (13, 16, 41, 40), (61, 75, 74, 49, 48), (43, 46, 44, 54), (59, 49, 74, 78), (46, 57, 53, 44), (72, 60, 53, 52, 73), (59, 47, 48, 49), (79, 75, 61, 50), (57, 45, 52, 53), (47, 43, 54, 48), (58, 60, 51, 42), (80, 79, 50, 71), (56, 61, 48, 54), (50, 55, 68, 71), (58, 56, 54, 44), (56, 58, 42, 55), (46, 85, 86, 64), (60, 58, 44, 53), (62, 59, 78, 81), (51, 76, 83, 70), (77, 73, 52, 45), (65, 66, 45, 57), (82, 77, 45, 66), (42, 51, 70, 69), (55, 42, 69, 68), (63, 67, 43, 47), (61, 56, 55, 50), (64, 65, 57, 46), (62, 63, 47, 59), (79, 78, 74, 75), (77, 76, 72, 73), (82, 83, 76, 77), (80, 81, 78, 79), (60, 72, 76, 51), (87, 91, 97, 94, 98, 95, 88, 90, 86, 85, 84), (67, 87, 84, 43), (43, 84, 85, 46)])
me_cube.materials.append(mat_material)
me_cube.use_remesh_preserve_volume = False
me_cube.use_remesh_preserve_attributes = False
me_cube.use_mirror_vertex_groups = False
me_cube.update()

# ---- objects
ob_cylinder_002 = bpy.data.objects.new('Cylinder.002', me_cylinder_003)
ob_cylinder_001 = bpy.data.objects.new('Cylinder.001', me_cylinder)
ob_plane = bpy.data.objects.new('Plane', me_plane)
ob_turret = bpy.data.objects.new('turret', me_cylinder_001)
ob_cylinder = bpy.data.objects.new('Cylinder', me_cylinder_002)
ob_chasis = bpy.data.objects.new('chasis', me_cube)
ob_lamp = bpy.data.objects.new('Lamp', light_lamp)
ob_camera = bpy.data.objects.new('Camera', cam_camera)

# ---- transforms, parenting, visibility, modifiers, constraints
ob_cylinder_002.location = (-0.002476, -0.2812, 1.735)
ob_cylinder_002.rotation_euler = (1.571, 0.0, 0.0)
ob_cylinder_002.lineart.crease_threshold = 0.0
ob_cylinder_001.parent = ob_cylinder_002
ob_cylinder_001.matrix_parent_inverse = Matrix(((1.0, 0.0, 0.0, 0.2468), (0.0, -4.371e-08, 1.0, -1.735), (0.0, -1.0, -4.47e-08, -0.2812), (0.0, 0.0, 0.0, 1.0)))
ob_cylinder_001.location = (-0.2468, -0.2812, 1.735)
ob_cylinder_001.rotation_euler = (1.571, 0.0, 0.0)
ob_cylinder_001.lineart.crease_threshold = 0.0
_m = ob_cylinder_001.modifiers.new('Auto Smooth', 'NODES')
_m.node_group = ng_auto_smooth
_gi = [s.identifier for s in ng_auto_smooth.interface.items_tree if s.item_type == 'SOCKET' and s.in_out == 'INPUT']
_m[_gi[1]] = 0.7854  # Angle
ob_plane.location = (0.0, 0.0, 0.0)
ob_plane.scale = (20.5, 20.5, 20.5)
ob_plane.lineart.crease_threshold = 0.0
ob_turret.location = (1.242e-09, -0.2795, 1.503)
ob_turret.lineart.crease_threshold = 0.0
_m = ob_turret.modifiers.new('Bevel', 'BEVEL')
_m.width = 0.05
_m.width_pct = 0.05
_m.segments = 4
_m.angle_limit = 0.7837
_m.spread = 0.0
_m = ob_turret.modifiers.new('Auto Smooth', 'NODES')
_m.node_group = ng_auto_smooth
_gi = [s.identifier for s in ng_auto_smooth.interface.items_tree if s.item_type == 'SOCKET' and s.in_out == 'INPUT']
_m[_gi[1]] = 0.7854  # Angle
ob_cylinder.parent = ob_turret
ob_cylinder.matrix_parent_inverse = Matrix(((1.0, 0.0, 0.0, -1.242e-09), (0.0, 1.0, -1.49e-08, 0.2795), (0.0, 0.0, 1.0, -1.503), (0.0, 0.0, 0.0, 1.0)))
ob_cylinder.location = (-2.98e-08, -0.2795, 1.935)
ob_cylinder.rotation_euler = (1.571, 0.0, 0.0)
ob_cylinder.lineart.crease_threshold = 0.0
_m = ob_cylinder.modifiers.new('Bevel', 'BEVEL')
_m.width = 0.02
_m.width_pct = 0.02
_m.segments = 3
_m.angle_limit = 0.8203
_m.spread = 0.0
_m = ob_cylinder.modifiers.new('Auto Smooth', 'NODES')
_m.node_group = ng_auto_smooth
_gi = [s.identifier for s in ng_auto_smooth.interface.items_tree if s.item_type == 'SOCKET' and s.in_out == 'INPUT']
_m[_gi[1]] = 0.7854  # Angle
ob_chasis.location = (0.0, 0.0, 0.0)
ob_chasis.lock_rotations_4d = False
ob_chasis.empty_display_type = 'ARROWS'
ob_chasis.lineart.crease_threshold = 0.0
ob_lamp.location = (4.076, 1.005, 5.904)
ob_lamp.rotation_euler = (0.6503, 0.05522, 1.866)
ob_lamp.lock_rotations_4d = False
ob_lamp.empty_display_type = 'ARROWS'
ob_lamp.color = (0.0, 0.0, 0.0, 0.0)
ob_lamp.lineart.crease_threshold = 0.0
ob_camera.location = (-4.948, 4.688, 2.488)
ob_camera.rotation_euler = (1.298, -1.546e-06, -2.327)
ob_camera.scale = (1.0, 1.0, 1.0)
ob_camera.lock_rotations_4d = False
ob_camera.empty_display_type = 'ARROWS'
ob_camera.color = (0.0, 0.0, 0.0, 0.0)
ob_camera.display_type = 'WIRE'
ob_camera.lineart.crease_threshold = 0.0

# ---- collection membership
col_collection_1.objects.link(ob_cylinder_002)
col_collection_1.objects.link(ob_cylinder_001)
col_collection_1.objects.link(ob_plane)
col_collection_1.objects.link(ob_turret)
col_collection_1.objects.link(ob_cylinder)
col_collection_1.objects.link(ob_chasis)
col_collection_1.objects.link(ob_lamp)
col_collection_1.objects.link(ob_camera)

# ---- scene / render settings (as saved in the file)
scene.camera = ob_camera
scene.frame_start = 1; scene.frame_end = 160; scene.frame_set(1)
scene.render.engine = 'BLENDER_EEVEE_NEXT'
scene.render.resolution_percentage = 50
scene.render.dither_intensity = 0.0
scene.cycles.use_denoising = False
scene.cycles.samples = 128
scene.cycles.sampling_pattern = 'TABULATED_SOBOL'
scene.cycles.use_adaptive_sampling = False
scene.cycles.use_light_tree = False
scene.cycles.blur_glossy = 0.0
scene.cycles.sample_clamp_indirect = 0.0
scene.view_settings.view_transform = 'Standard'
bpy.context.view_layer.update()

